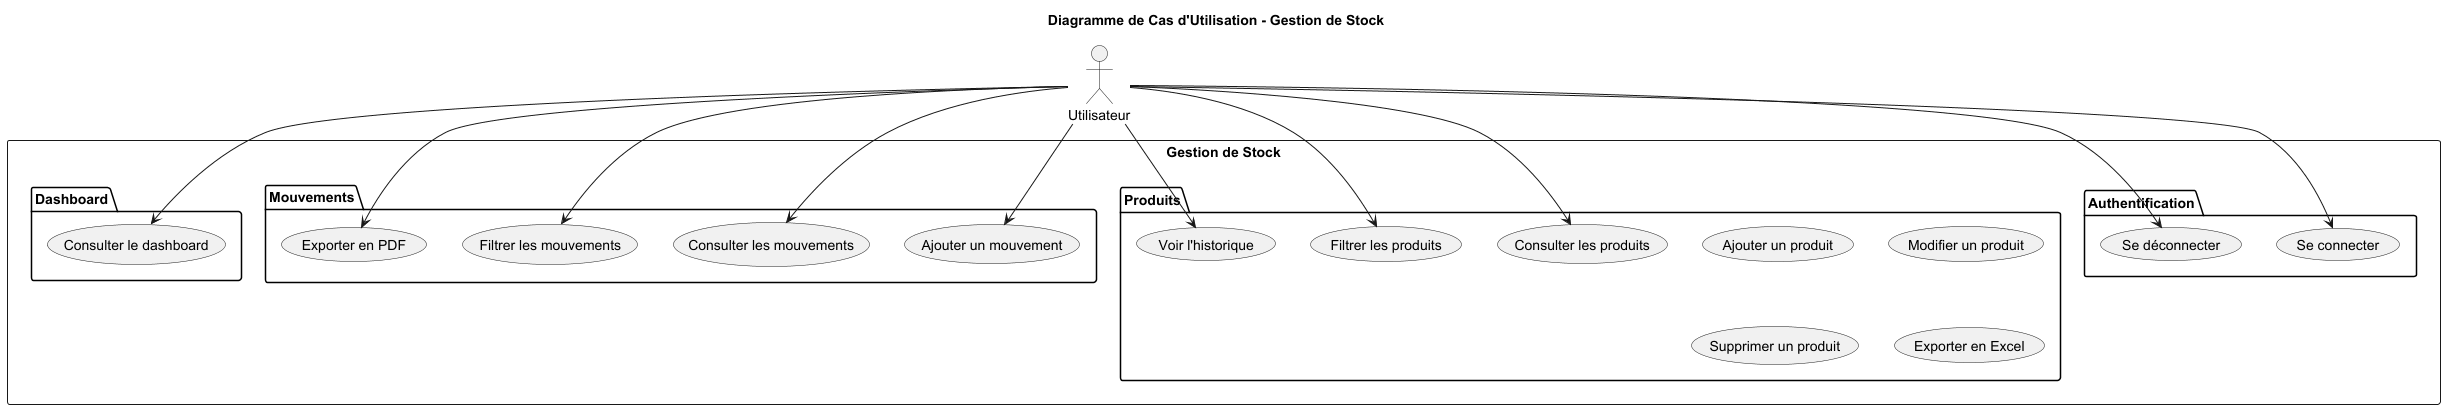

The diagram above was rendered by PlantUML. Its source (embedded in the PNG):
@startuml
title Diagramme de Cas d'Utilisation - Gestion de Stock

actor "Utilisateur" as User

rectangle "Gestion de Stock" {

    package "Authentification" {
        usecase "Se connecter" as UC1
        usecase "Se déconnecter" as UC2
    }

    package "Produits" {
        usecase "Ajouter un produit" as UC3
        usecase "Modifier un produit" as UC4
        usecase "Supprimer un produit" as UC5
        usecase "Consulter les produits" as UC6
        usecase "Filtrer les produits" as UC7
        usecase "Exporter en Excel" as UC8
        usecase "Voir l'historique" as UC9
    }

    package "Mouvements" {
        usecase "Ajouter un mouvement" as UC10
        usecase "Consulter les mouvements" as UC11
        usecase "Filtrer les mouvements" as UC12
        usecase "Exporter en PDF" as UC13
    }

    package "Dashboard" {
        usecase "Consulter le dashboard" as UC18
    }
}

User --> UC1
User --> UC2
User --> UC6
User --> UC7
User --> UC9
User --> UC10
User --> UC11
User --> UC12
User --> UC13
User --> UC18

@enduml